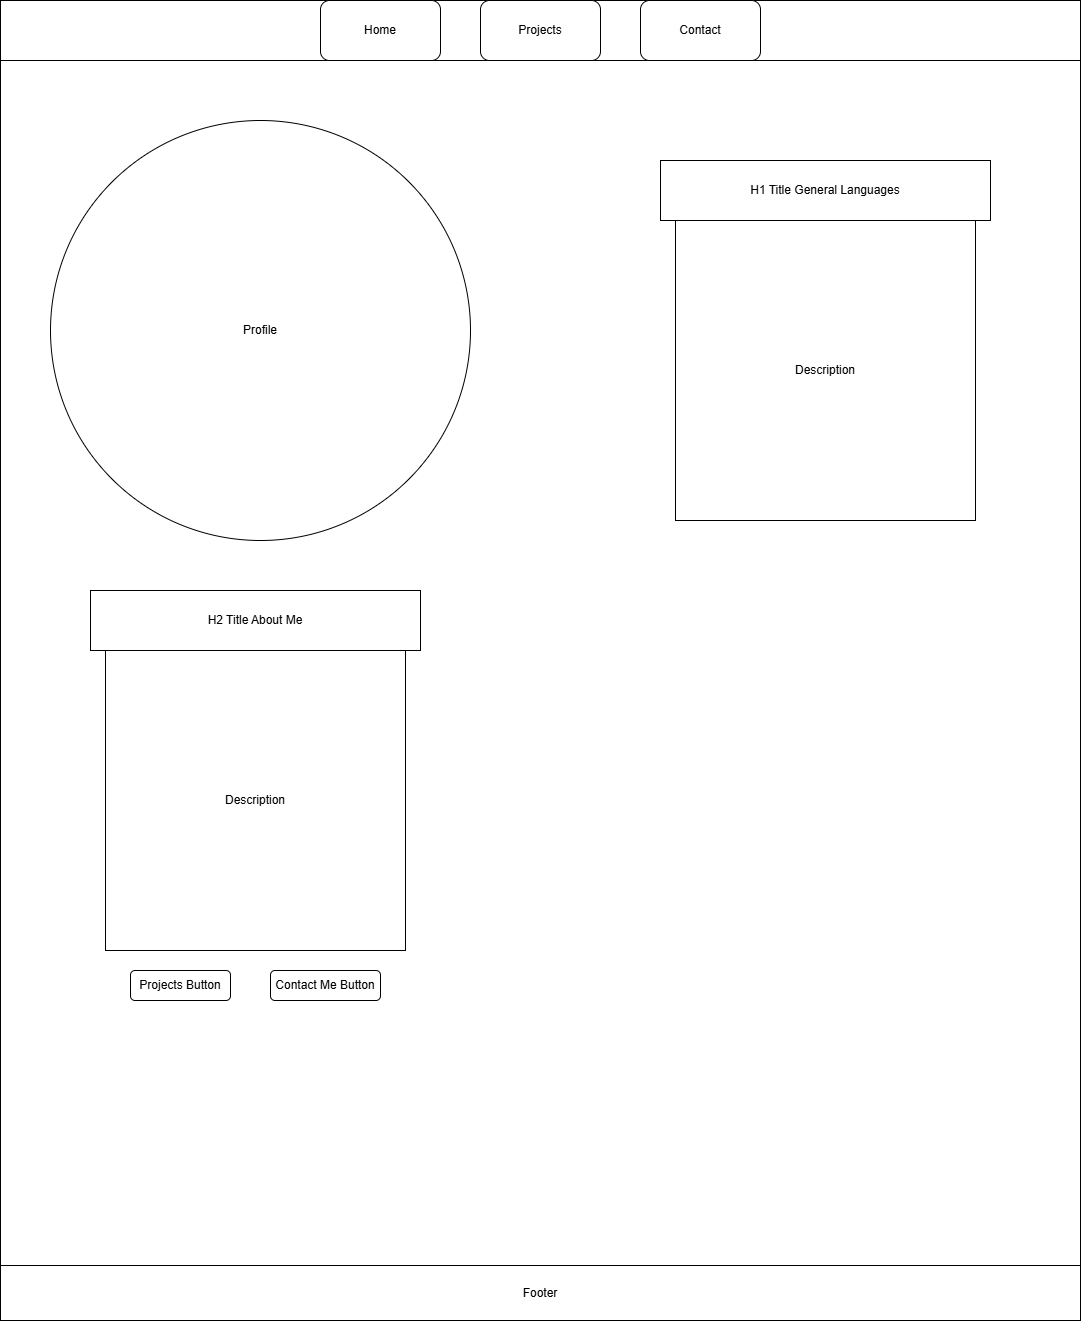

The diagram above was exported from draw.io. Its source (the exported page's mxGraphModel, read from the mxfile embedded in the PNG):
<mxGraphModel dx="1521" dy="841" grid="1" gridSize="10" guides="1" tooltips="1" connect="1" arrows="1" fold="1" page="1" pageScale="1" pageWidth="1100" pageHeight="850" background="none" math="0" shadow="0">
  <root>
    <mxCell id="0" />
    <mxCell id="1" parent="0" />
    <mxCell id="FGG4-fIYSsaRyjcoEuC1-1" parent="1" style="rounded=0;whiteSpace=wrap;html=1;" value="" vertex="1">
      <mxGeometry height="1320" width="1080" x="10" y="10" as="geometry" />
    </mxCell>
    <mxCell id="FGG4-fIYSsaRyjcoEuC1-2" parent="1" style="rounded=0;whiteSpace=wrap;html=1;" value="" vertex="1">
      <mxGeometry height="60" width="1080" x="10" y="10" as="geometry" />
    </mxCell>
    <mxCell id="FGG4-fIYSsaRyjcoEuC1-3" parent="1" style="rounded=1;whiteSpace=wrap;html=1;" value="Home" vertex="1">
      <mxGeometry height="60" width="120" x="330" y="10" as="geometry" />
    </mxCell>
    <mxCell id="FGG4-fIYSsaRyjcoEuC1-4" parent="1" style="rounded=1;whiteSpace=wrap;html=1;" value="Projects" vertex="1">
      <mxGeometry height="60" width="120" x="490" y="10" as="geometry" />
    </mxCell>
    <mxCell id="FGG4-fIYSsaRyjcoEuC1-5" parent="1" style="rounded=1;whiteSpace=wrap;html=1;" value="Contact" vertex="1">
      <mxGeometry height="60" width="120" x="650" y="10" as="geometry" />
    </mxCell>
    <mxCell id="FGG4-fIYSsaRyjcoEuC1-6" parent="1" style="ellipse;whiteSpace=wrap;html=1;aspect=fixed;" value="Profile" vertex="1">
      <mxGeometry height="420" width="420" x="60" y="130" as="geometry" />
    </mxCell>
    <mxCell id="FGG4-fIYSsaRyjcoEuC1-7" parent="1" style="rounded=0;whiteSpace=wrap;html=1;" value="H1 Title General Languages" vertex="1">
      <mxGeometry height="60" width="330" x="670" y="170" as="geometry" />
    </mxCell>
    <mxCell id="FGG4-fIYSsaRyjcoEuC1-8" parent="1" style="rounded=0;whiteSpace=wrap;html=1;" value="Description" vertex="1">
      <mxGeometry height="300" width="300" x="685" y="230" as="geometry" />
    </mxCell>
    <mxCell id="FGG4-fIYSsaRyjcoEuC1-9" parent="1" style="rounded=0;whiteSpace=wrap;html=1;" value="H2 Title About Me" vertex="1">
      <mxGeometry height="60" width="330" x="100" y="600" as="geometry" />
    </mxCell>
    <mxCell id="FGG4-fIYSsaRyjcoEuC1-10" parent="1" style="rounded=0;whiteSpace=wrap;html=1;" value="Description" vertex="1">
      <mxGeometry height="300" width="300" x="115" y="660" as="geometry" />
    </mxCell>
    <mxCell id="FGG4-fIYSsaRyjcoEuC1-11" parent="1" style="rounded=1;whiteSpace=wrap;html=1;" value="Projects Button" vertex="1">
      <mxGeometry height="30" width="100" x="140" y="980" as="geometry" />
    </mxCell>
    <mxCell id="FGG4-fIYSsaRyjcoEuC1-12" parent="1" style="rounded=1;whiteSpace=wrap;html=1;" value="Contact Me Button" vertex="1">
      <mxGeometry height="30" width="110" x="280" y="980" as="geometry" />
    </mxCell>
    <mxCell id="FGG4-fIYSsaRyjcoEuC1-13" parent="1" style="rounded=0;whiteSpace=wrap;html=1;" value="Footer" vertex="1">
      <mxGeometry height="55" width="1080" x="10" y="1275" as="geometry" />
    </mxCell>
  </root>
</mxGraphModel>